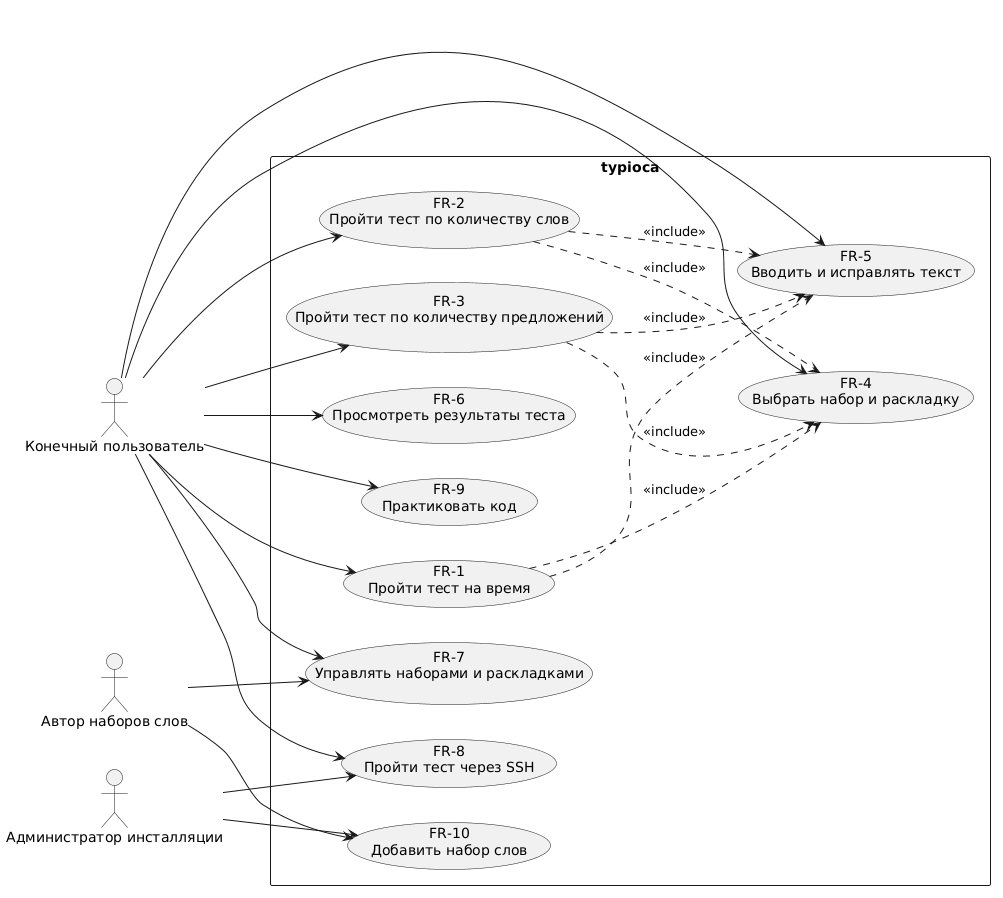

The diagram above was rendered by PlantUML. Its source (embedded in the PNG):
@startuml use-cases
skinparam defaultFontName "DejaVu Sans"
skinparam backgroundColor white
skinparam shadowing false
left to right direction

actor "Конечный пользователь" as user
actor "Автор наборов слов" as author
actor "Администратор инсталляции" as admin

rectangle "typioca" {
  usecase "FR-1\nПройти тест на время" as uc1
  usecase "FR-2\nПройти тест по количеству слов" as uc2
  usecase "FR-3\nПройти тест по количеству предложений" as uc3
  usecase "FR-4\nВыбрать набор и раскладку" as uc4
  usecase "FR-5\nВводить и исправлять текст" as uc5
  usecase "FR-6\nПросмотреть результаты теста" as uc6
  usecase "FR-7\nУправлять наборами и раскладками" as uc7
  usecase "FR-8\nПройти тест через SSH" as uc8
  usecase "FR-9\nПрактиковать код" as uc9
  usecase "FR-10\nДобавить набор слов" as uc10
}

user --> uc1
user --> uc2
user --> uc3
user --> uc4
user --> uc5
user --> uc6
user --> uc7
user --> uc8
user --> uc9
author --> uc7
admin --> uc8
author --> uc10
admin --> uc10

uc1 ..> uc5 : <<include>>
uc2 ..> uc5 : <<include>>
uc3 ..> uc5 : <<include>>
uc1 ..> uc4 : <<include>>
uc2 ..> uc4 : <<include>>
uc3 ..> uc4 : <<include>>
@enduml